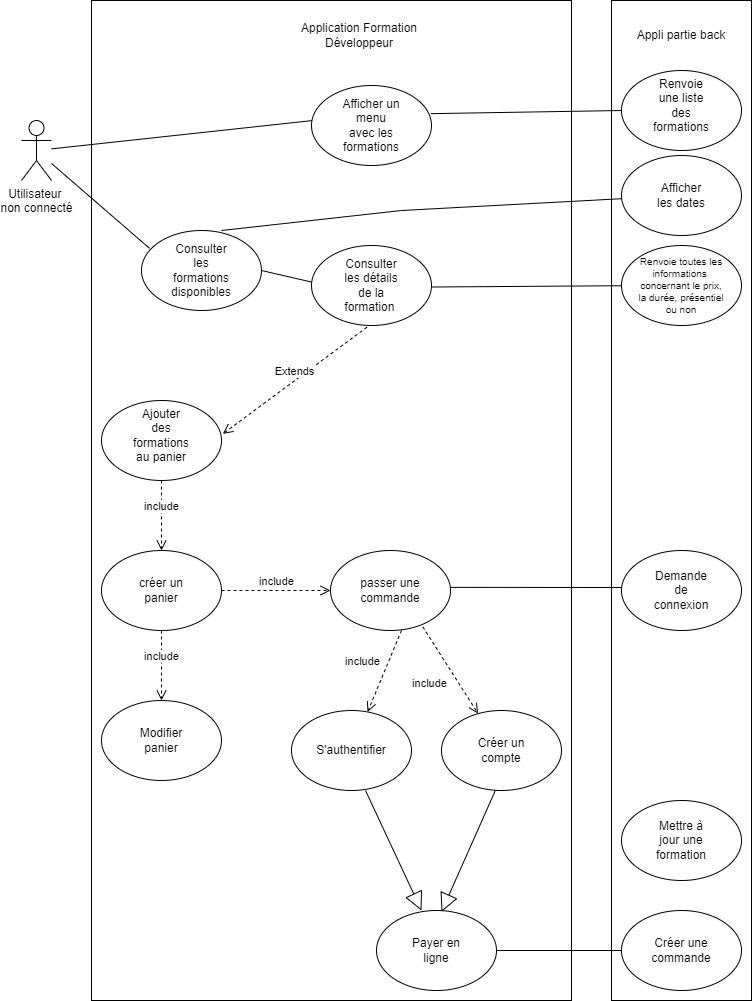

The diagram above was exported from draw.io. Its source (the exported page's mxGraphModel, read from the mxfile embedded in the PNG):
<mxGraphModel dx="1434" dy="780" grid="1" gridSize="10" guides="1" tooltips="1" connect="1" arrows="1" fold="1" page="1" pageScale="1" pageWidth="827" pageHeight="1169" math="0" shadow="0">
  <root>
    <mxCell id="0" />
    <mxCell id="1" parent="0" />
    <mxCell id="nhsIaTlmKnmU0moT4PTp-85" value="" style="rounded=0;whiteSpace=wrap;html=1;" vertex="1" parent="1">
      <mxGeometry x="670" y="10" width="140" height="1000" as="geometry" />
    </mxCell>
    <mxCell id="nhsIaTlmKnmU0moT4PTp-84" value="" style="rounded=0;whiteSpace=wrap;html=1;" vertex="1" parent="1">
      <mxGeometry x="360" y="140" width="120" height="60" as="geometry" />
    </mxCell>
    <mxCell id="nhsIaTlmKnmU0moT4PTp-54" value="" style="rounded=0;whiteSpace=wrap;html=1;" vertex="1" parent="1">
      <mxGeometry x="150" y="10" width="480" height="1000" as="geometry" />
    </mxCell>
    <mxCell id="nhsIaTlmKnmU0moT4PTp-1" value="Utilisateur&amp;nbsp;&lt;br&gt;non connecté" style="shape=umlActor;verticalLabelPosition=bottom;verticalAlign=top;html=1;outlineConnect=0;" vertex="1" parent="1">
      <mxGeometry x="80" y="130" width="30" height="60" as="geometry" />
    </mxCell>
    <mxCell id="nhsIaTlmKnmU0moT4PTp-6" value="" style="ellipse;whiteSpace=wrap;html=1;" vertex="1" parent="1">
      <mxGeometry x="370" y="95" width="120" height="80" as="geometry" />
    </mxCell>
    <mxCell id="nhsIaTlmKnmU0moT4PTp-7" value="Afficher un menu avec les formations" style="text;html=1;strokeColor=none;fillColor=none;align=center;verticalAlign=middle;whiteSpace=wrap;rounded=0;" vertex="1" parent="1">
      <mxGeometry x="400" y="120" width="60" height="30" as="geometry" />
    </mxCell>
    <mxCell id="nhsIaTlmKnmU0moT4PTp-10" value="" style="ellipse;whiteSpace=wrap;html=1;" vertex="1" parent="1">
      <mxGeometry x="200" y="240" width="120" height="80" as="geometry" />
    </mxCell>
    <mxCell id="nhsIaTlmKnmU0moT4PTp-14" value="" style="endArrow=none;html=1;rounded=0;exitX=0.067;exitY=0.223;exitDx=0;exitDy=0;exitPerimeter=0;" edge="1" parent="1" source="nhsIaTlmKnmU0moT4PTp-10" target="nhsIaTlmKnmU0moT4PTp-1">
      <mxGeometry width="50" height="50" relative="1" as="geometry">
        <mxPoint x="320" y="310" as="sourcePoint" />
        <mxPoint x="370" y="260" as="targetPoint" />
      </mxGeometry>
    </mxCell>
    <mxCell id="nhsIaTlmKnmU0moT4PTp-17" value="" style="endArrow=none;html=1;rounded=0;entryX=0.003;entryY=0.439;entryDx=0;entryDy=0;entryPerimeter=0;" edge="1" parent="1" source="nhsIaTlmKnmU0moT4PTp-1" target="nhsIaTlmKnmU0moT4PTp-6">
      <mxGeometry width="50" height="50" relative="1" as="geometry">
        <mxPoint x="320" y="310" as="sourcePoint" />
        <mxPoint x="370" y="260" as="targetPoint" />
      </mxGeometry>
    </mxCell>
    <mxCell id="nhsIaTlmKnmU0moT4PTp-18" value="Application Formation Développeur" style="text;html=1;strokeColor=none;fillColor=none;align=center;verticalAlign=middle;whiteSpace=wrap;rounded=0;" vertex="1" parent="1">
      <mxGeometry x="350" y="30" width="136" height="30" as="geometry" />
    </mxCell>
    <mxCell id="nhsIaTlmKnmU0moT4PTp-19" value="Consulter les formations disponibles" style="text;html=1;strokeColor=none;fillColor=none;align=center;verticalAlign=middle;whiteSpace=wrap;rounded=0;" vertex="1" parent="1">
      <mxGeometry x="230" y="255" width="60" height="50" as="geometry" />
    </mxCell>
    <mxCell id="nhsIaTlmKnmU0moT4PTp-21" value="" style="endArrow=none;html=1;rounded=0;exitX=1;exitY=0.5;exitDx=0;exitDy=0;entryX=0;entryY=0.5;entryDx=0;entryDy=0;" edge="1" parent="1" source="nhsIaTlmKnmU0moT4PTp-10" target="nhsIaTlmKnmU0moT4PTp-23">
      <mxGeometry width="50" height="50" relative="1" as="geometry">
        <mxPoint x="419" y="300" as="sourcePoint" />
        <mxPoint x="489.9999999999998" y="300" as="targetPoint" />
        <Array as="points">
          <mxPoint x="450" y="310" />
        </Array>
      </mxGeometry>
    </mxCell>
    <mxCell id="nhsIaTlmKnmU0moT4PTp-23" value="" style="ellipse;whiteSpace=wrap;html=1;" vertex="1" parent="1">
      <mxGeometry x="370" y="255" width="120" height="80" as="geometry" />
    </mxCell>
    <mxCell id="nhsIaTlmKnmU0moT4PTp-24" value="Consulter les détails de la formation&amp;nbsp;" style="text;html=1;strokeColor=none;fillColor=none;align=center;verticalAlign=middle;whiteSpace=wrap;rounded=0;" vertex="1" parent="1">
      <mxGeometry x="400" y="280" width="60" height="30" as="geometry" />
    </mxCell>
    <mxCell id="nhsIaTlmKnmU0moT4PTp-25" value="" style="ellipse;whiteSpace=wrap;html=1;" vertex="1" parent="1">
      <mxGeometry x="160" y="410" width="120" height="80" as="geometry" />
    </mxCell>
    <mxCell id="nhsIaTlmKnmU0moT4PTp-26" value="Ajouter des formations au panier" style="text;html=1;strokeColor=none;fillColor=none;align=center;verticalAlign=middle;whiteSpace=wrap;rounded=0;" vertex="1" parent="1">
      <mxGeometry x="190" y="430" width="60" height="30" as="geometry" />
    </mxCell>
    <mxCell id="nhsIaTlmKnmU0moT4PTp-28" value="Extends" style="html=1;verticalAlign=bottom;endArrow=open;dashed=1;endSize=8;curved=0;rounded=0;entryX=1.011;entryY=0.417;entryDx=0;entryDy=0;entryPerimeter=0;exitX=0.462;exitY=1.021;exitDx=0;exitDy=0;exitPerimeter=0;" edge="1" parent="1" source="nhsIaTlmKnmU0moT4PTp-23" target="nhsIaTlmKnmU0moT4PTp-25">
      <mxGeometry relative="1" as="geometry">
        <mxPoint x="520" y="400" as="sourcePoint" />
        <mxPoint x="440" y="400" as="targetPoint" />
      </mxGeometry>
    </mxCell>
    <mxCell id="nhsIaTlmKnmU0moT4PTp-29" value="include" style="html=1;verticalAlign=bottom;endArrow=open;dashed=1;endSize=8;curved=0;rounded=0;" edge="1" parent="1" source="nhsIaTlmKnmU0moT4PTp-25" target="nhsIaTlmKnmU0moT4PTp-30">
      <mxGeometry relative="1" as="geometry">
        <mxPoint x="390" y="430" as="sourcePoint" />
        <mxPoint x="500" y="450" as="targetPoint" />
        <Array as="points" />
      </mxGeometry>
    </mxCell>
    <mxCell id="nhsIaTlmKnmU0moT4PTp-30" value="" style="ellipse;whiteSpace=wrap;html=1;" vertex="1" parent="1">
      <mxGeometry x="160" y="560" width="120" height="80" as="geometry" />
    </mxCell>
    <mxCell id="nhsIaTlmKnmU0moT4PTp-32" value="créer un panier" style="text;html=1;strokeColor=none;fillColor=none;align=center;verticalAlign=middle;whiteSpace=wrap;rounded=0;" vertex="1" parent="1">
      <mxGeometry x="190" y="585" width="60" height="30" as="geometry" />
    </mxCell>
    <mxCell id="nhsIaTlmKnmU0moT4PTp-33" value="" style="ellipse;whiteSpace=wrap;html=1;" vertex="1" parent="1">
      <mxGeometry x="160" y="710" width="120" height="80" as="geometry" />
    </mxCell>
    <mxCell id="nhsIaTlmKnmU0moT4PTp-34" value="" style="ellipse;whiteSpace=wrap;html=1;" vertex="1" parent="1">
      <mxGeometry x="389" y="560" width="120" height="80" as="geometry" />
    </mxCell>
    <mxCell id="nhsIaTlmKnmU0moT4PTp-35" value="include" style="html=1;verticalAlign=bottom;endArrow=open;dashed=1;endSize=8;curved=0;rounded=0;exitX=1;exitY=0.5;exitDx=0;exitDy=0;" edge="1" parent="1" source="nhsIaTlmKnmU0moT4PTp-30" target="nhsIaTlmKnmU0moT4PTp-34">
      <mxGeometry relative="1" as="geometry">
        <mxPoint x="290" y="460" as="sourcePoint" />
        <mxPoint x="510" y="460" as="targetPoint" />
        <Array as="points">
          <mxPoint x="300" y="600" />
        </Array>
      </mxGeometry>
    </mxCell>
    <mxCell id="nhsIaTlmKnmU0moT4PTp-36" value="passer une commande" style="text;html=1;strokeColor=none;fillColor=none;align=center;verticalAlign=middle;whiteSpace=wrap;rounded=0;" vertex="1" parent="1">
      <mxGeometry x="419" y="585" width="60" height="30" as="geometry" />
    </mxCell>
    <mxCell id="nhsIaTlmKnmU0moT4PTp-37" value="include" style="html=1;verticalAlign=bottom;endArrow=open;dashed=1;endSize=8;curved=0;rounded=0;entryX=0.5;entryY=0;entryDx=0;entryDy=0;" edge="1" parent="1" source="nhsIaTlmKnmU0moT4PTp-30" target="nhsIaTlmKnmU0moT4PTp-33">
      <mxGeometry relative="1" as="geometry">
        <mxPoint x="562" y="502" as="sourcePoint" />
        <mxPoint x="642" y="569" as="targetPoint" />
      </mxGeometry>
    </mxCell>
    <mxCell id="nhsIaTlmKnmU0moT4PTp-38" value="Modifier panier" style="text;html=1;strokeColor=none;fillColor=none;align=center;verticalAlign=middle;whiteSpace=wrap;rounded=0;" vertex="1" parent="1">
      <mxGeometry x="190" y="735" width="60" height="30" as="geometry" />
    </mxCell>
    <mxCell id="nhsIaTlmKnmU0moT4PTp-39" value="include" style="html=1;verticalAlign=bottom;endArrow=open;dashed=1;endSize=8;curved=0;rounded=0;exitX=0.431;exitY=1.021;exitDx=0;exitDy=0;exitPerimeter=0;" edge="1" parent="1" target="nhsIaTlmKnmU0moT4PTp-46">
      <mxGeometry x="0.1857" y="-21" relative="1" as="geometry">
        <mxPoint x="460" y="640" as="sourcePoint" />
        <mxPoint x="410" y="710" as="targetPoint" />
        <mxPoint as="offset" />
      </mxGeometry>
    </mxCell>
    <mxCell id="nhsIaTlmKnmU0moT4PTp-41" value="" style="ellipse;whiteSpace=wrap;html=1;" vertex="1" parent="1">
      <mxGeometry x="500" y="720" width="120" height="80" as="geometry" />
    </mxCell>
    <mxCell id="nhsIaTlmKnmU0moT4PTp-44" value="Créer un compte" style="text;html=1;strokeColor=none;fillColor=none;align=center;verticalAlign=middle;whiteSpace=wrap;rounded=0;" vertex="1" parent="1">
      <mxGeometry x="530" y="745" width="60" height="30" as="geometry" />
    </mxCell>
    <mxCell id="nhsIaTlmKnmU0moT4PTp-45" value="include" style="html=1;verticalAlign=bottom;endArrow=open;dashed=1;endSize=8;curved=0;rounded=0;exitX=0.77;exitY=0.956;exitDx=0;exitDy=0;exitPerimeter=0;" edge="1" parent="1" source="nhsIaTlmKnmU0moT4PTp-34" target="nhsIaTlmKnmU0moT4PTp-41">
      <mxGeometry x="0.1429" y="-30" relative="1" as="geometry">
        <mxPoint x="470" y="650" as="sourcePoint" />
        <mxPoint x="469.9999999999998" y="720" as="targetPoint" />
        <mxPoint as="offset" />
      </mxGeometry>
    </mxCell>
    <mxCell id="nhsIaTlmKnmU0moT4PTp-46" value="" style="ellipse;whiteSpace=wrap;html=1;" vertex="1" parent="1">
      <mxGeometry x="350" y="720" width="120" height="80" as="geometry" />
    </mxCell>
    <mxCell id="nhsIaTlmKnmU0moT4PTp-47" value="S'authentifier" style="text;html=1;strokeColor=none;fillColor=none;align=center;verticalAlign=middle;whiteSpace=wrap;rounded=0;" vertex="1" parent="1">
      <mxGeometry x="380" y="745" width="60" height="30" as="geometry" />
    </mxCell>
    <mxCell id="nhsIaTlmKnmU0moT4PTp-48" value="" style="endArrow=block;endSize=16;endFill=0;html=1;rounded=0;" edge="1" parent="1">
      <mxGeometry width="160" relative="1" as="geometry">
        <mxPoint x="424" y="800" as="sourcePoint" />
        <mxPoint x="480" y="920" as="targetPoint" />
      </mxGeometry>
    </mxCell>
    <mxCell id="nhsIaTlmKnmU0moT4PTp-50" value="" style="ellipse;whiteSpace=wrap;html=1;" vertex="1" parent="1">
      <mxGeometry x="435" y="920" width="120" height="80" as="geometry" />
    </mxCell>
    <mxCell id="nhsIaTlmKnmU0moT4PTp-51" value="" style="endArrow=block;endSize=16;endFill=0;html=1;rounded=0;exitX=0.5;exitY=1;exitDx=0;exitDy=0;entryX=0.593;entryY=0.016;entryDx=0;entryDy=0;entryPerimeter=0;" edge="1" parent="1">
      <mxGeometry width="160" relative="1" as="geometry">
        <mxPoint x="553.8399999999998" y="800" as="sourcePoint" />
        <mxPoint x="499.9999999999996" y="921.2800000000002" as="targetPoint" />
      </mxGeometry>
    </mxCell>
    <mxCell id="nhsIaTlmKnmU0moT4PTp-52" value="Payer en ligne" style="text;html=1;strokeColor=none;fillColor=none;align=center;verticalAlign=middle;whiteSpace=wrap;rounded=0;" vertex="1" parent="1">
      <mxGeometry x="465" y="945" width="60" height="30" as="geometry" />
    </mxCell>
    <mxCell id="nhsIaTlmKnmU0moT4PTp-64" value="" style="ellipse;whiteSpace=wrap;html=1;" vertex="1" parent="1">
      <mxGeometry x="680" y="80" width="120" height="80" as="geometry" />
    </mxCell>
    <mxCell id="nhsIaTlmKnmU0moT4PTp-65" value="Renvoie une liste des formations" style="text;html=1;strokeColor=none;fillColor=none;align=center;verticalAlign=middle;whiteSpace=wrap;rounded=0;" vertex="1" parent="1">
      <mxGeometry x="710" y="100" width="60" height="30" as="geometry" />
    </mxCell>
    <mxCell id="nhsIaTlmKnmU0moT4PTp-66" value="" style="endArrow=none;html=1;rounded=0;exitX=0.996;exitY=0.352;exitDx=0;exitDy=0;entryX=0;entryY=0.5;entryDx=0;entryDy=0;exitPerimeter=0;" edge="1" parent="1" source="nhsIaTlmKnmU0moT4PTp-6" target="nhsIaTlmKnmU0moT4PTp-64">
      <mxGeometry width="50" height="50" relative="1" as="geometry">
        <mxPoint x="100" y="370" as="sourcePoint" />
        <mxPoint x="670" y="130" as="targetPoint" />
      </mxGeometry>
    </mxCell>
    <mxCell id="nhsIaTlmKnmU0moT4PTp-67" value="" style="endArrow=none;html=1;rounded=0;exitX=0.996;exitY=0.352;exitDx=0;exitDy=0;exitPerimeter=0;" edge="1" parent="1" target="nhsIaTlmKnmU0moT4PTp-68">
      <mxGeometry width="50" height="50" relative="1" as="geometry">
        <mxPoint x="490" y="296.5" as="sourcePoint" />
        <mxPoint x="700" y="294" as="targetPoint" />
      </mxGeometry>
    </mxCell>
    <mxCell id="nhsIaTlmKnmU0moT4PTp-68" value="" style="ellipse;whiteSpace=wrap;html=1;" vertex="1" parent="1">
      <mxGeometry x="680" y="255" width="120" height="80" as="geometry" />
    </mxCell>
    <mxCell id="nhsIaTlmKnmU0moT4PTp-69" value="Renvoie toutes les informations&amp;nbsp; concernant le prix, la durée, présentiel ou non" style="text;html=1;strokeColor=none;fillColor=none;align=center;verticalAlign=middle;whiteSpace=wrap;rounded=0;fontSize=10;" vertex="1" parent="1">
      <mxGeometry x="695" y="280" width="90" height="30" as="geometry" />
    </mxCell>
    <mxCell id="nhsIaTlmKnmU0moT4PTp-72" value="" style="endArrow=none;html=1;rounded=0;" edge="1" parent="1" target="nhsIaTlmKnmU0moT4PTp-73">
      <mxGeometry width="50" height="50" relative="1" as="geometry">
        <mxPoint x="280" y="240" as="sourcePoint" />
        <mxPoint x="670" y="220" as="targetPoint" />
        <Array as="points">
          <mxPoint x="460" y="220" />
        </Array>
      </mxGeometry>
    </mxCell>
    <mxCell id="nhsIaTlmKnmU0moT4PTp-73" value="" style="ellipse;whiteSpace=wrap;html=1;" vertex="1" parent="1">
      <mxGeometry x="680" y="165" width="120" height="80" as="geometry" />
    </mxCell>
    <mxCell id="nhsIaTlmKnmU0moT4PTp-74" value="Afficher les dates" style="text;html=1;strokeColor=none;fillColor=none;align=center;verticalAlign=middle;whiteSpace=wrap;rounded=0;" vertex="1" parent="1">
      <mxGeometry x="710" y="190" width="60" height="30" as="geometry" />
    </mxCell>
    <mxCell id="nhsIaTlmKnmU0moT4PTp-75" value="" style="endArrow=none;html=1;rounded=0;entryX=0.995;entryY=0.461;entryDx=0;entryDy=0;entryPerimeter=0;" edge="1" parent="1" target="nhsIaTlmKnmU0moT4PTp-34">
      <mxGeometry width="50" height="50" relative="1" as="geometry">
        <mxPoint x="680" y="597" as="sourcePoint" />
        <mxPoint x="500" y="650" as="targetPoint" />
      </mxGeometry>
    </mxCell>
    <mxCell id="nhsIaTlmKnmU0moT4PTp-76" value="" style="ellipse;whiteSpace=wrap;html=1;" vertex="1" parent="1">
      <mxGeometry x="680" y="560" width="120" height="80" as="geometry" />
    </mxCell>
    <mxCell id="nhsIaTlmKnmU0moT4PTp-77" value="Demande de connexion" style="text;html=1;strokeColor=none;fillColor=none;align=center;verticalAlign=middle;whiteSpace=wrap;rounded=0;" vertex="1" parent="1">
      <mxGeometry x="710" y="585" width="60" height="30" as="geometry" />
    </mxCell>
    <mxCell id="nhsIaTlmKnmU0moT4PTp-78" value="" style="ellipse;whiteSpace=wrap;html=1;" vertex="1" parent="1">
      <mxGeometry x="680" y="920" width="120" height="80" as="geometry" />
    </mxCell>
    <mxCell id="nhsIaTlmKnmU0moT4PTp-79" value="Créer une commande" style="text;html=1;strokeColor=none;fillColor=none;align=center;verticalAlign=middle;whiteSpace=wrap;rounded=0;" vertex="1" parent="1">
      <mxGeometry x="710" y="945" width="60" height="30" as="geometry" />
    </mxCell>
    <mxCell id="nhsIaTlmKnmU0moT4PTp-80" value="" style="ellipse;whiteSpace=wrap;html=1;" vertex="1" parent="1">
      <mxGeometry x="680" y="810" width="120" height="80" as="geometry" />
    </mxCell>
    <mxCell id="nhsIaTlmKnmU0moT4PTp-81" value="Mettre à jour une formation" style="text;html=1;strokeColor=none;fillColor=none;align=center;verticalAlign=middle;whiteSpace=wrap;rounded=0;" vertex="1" parent="1">
      <mxGeometry x="710" y="835" width="60" height="30" as="geometry" />
    </mxCell>
    <mxCell id="nhsIaTlmKnmU0moT4PTp-82" value="" style="endArrow=none;html=1;rounded=0;exitX=1;exitY=0.5;exitDx=0;exitDy=0;" edge="1" parent="1" source="nhsIaTlmKnmU0moT4PTp-50" target="nhsIaTlmKnmU0moT4PTp-78">
      <mxGeometry width="50" height="50" relative="1" as="geometry">
        <mxPoint x="450" y="820" as="sourcePoint" />
        <mxPoint x="500" y="770" as="targetPoint" />
      </mxGeometry>
    </mxCell>
    <mxCell id="nhsIaTlmKnmU0moT4PTp-83" value="Appli partie back" style="text;html=1;strokeColor=none;fillColor=none;align=center;verticalAlign=middle;whiteSpace=wrap;rounded=0;" vertex="1" parent="1">
      <mxGeometry x="672" y="30" width="136" height="30" as="geometry" />
    </mxCell>
  </root>
</mxGraphModel>